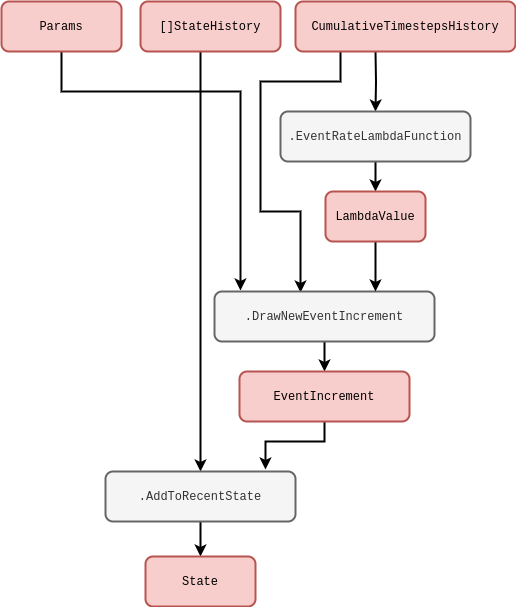

The diagram above was exported from draw.io. Its source (the exported page's mxGraphModel, read from the mxfile embedded in the PNG):
<mxGraphModel dx="884" dy="579" grid="1" gridSize="10" guides="1" tooltips="1" connect="1" arrows="1" fold="1" page="1" pageScale="1" pageWidth="827" pageHeight="1169" math="0" shadow="0">
  <root>
    <mxCell id="0" />
    <mxCell id="1" parent="0" />
    <mxCell id="2XWEb2sPG-VAdX5Sulne-5" style="edgeStyle=orthogonalEdgeStyle;rounded=0;orthogonalLoop=1;jettySize=auto;html=1;strokeWidth=2;exitX=0.421;exitY=0.96;exitDx=0;exitDy=0;entryX=0.5;entryY=0;entryDx=0;entryDy=0;exitPerimeter=0;" parent="1" source="zbD327umpv7Ww7QSR2Y5-2" target="pyOGQMc1VxHqjvU5tl8y-2" edge="1">
      <mxGeometry relative="1" as="geometry">
        <mxPoint x="250" y="420" as="targetPoint" />
        <Array as="points">
          <mxPoint x="229" y="67" />
          <mxPoint x="230" y="67" />
        </Array>
        <mxPoint x="210" y="80" as="sourcePoint" />
      </mxGeometry>
    </mxCell>
    <mxCell id="2XWEb2sPG-VAdX5Sulne-6" value="" style="edgeStyle=orthogonalEdgeStyle;rounded=0;orthogonalLoop=1;jettySize=auto;html=1;strokeWidth=2;" parent="1" target="pyOGQMc1VxHqjvU5tl8y-4" edge="1">
      <mxGeometry relative="1" as="geometry">
        <mxPoint x="405" y="80" as="sourcePoint" />
      </mxGeometry>
    </mxCell>
    <mxCell id="2XWEb2sPG-VAdX5Sulne-10" style="edgeStyle=orthogonalEdgeStyle;rounded=0;orthogonalLoop=1;jettySize=auto;html=1;strokeWidth=2;entryX=0.391;entryY=0.02;entryDx=0;entryDy=0;entryPerimeter=0;" parent="1" target="pyOGQMc1VxHqjvU5tl8y-6" edge="1">
      <mxGeometry relative="1" as="geometry">
        <mxPoint x="320" y="240" as="targetPoint" />
        <Array as="points">
          <mxPoint x="370" y="110" />
          <mxPoint x="290" y="110" />
          <mxPoint x="290" y="240" />
          <mxPoint x="330" y="240" />
        </Array>
        <mxPoint x="370" y="80" as="sourcePoint" />
      </mxGeometry>
    </mxCell>
    <mxCell id="2XWEb2sPG-VAdX5Sulne-11" style="edgeStyle=orthogonalEdgeStyle;rounded=0;orthogonalLoop=1;jettySize=auto;html=1;entryX=0.118;entryY=-0.02;entryDx=0;entryDy=0;strokeWidth=2;entryPerimeter=0;" parent="1" source="IQnT2vH79SOV8eBxNg-G-3" target="pyOGQMc1VxHqjvU5tl8y-6" edge="1">
      <mxGeometry relative="1" as="geometry">
        <Array as="points">
          <mxPoint x="91" y="120" />
          <mxPoint x="270" y="120" />
        </Array>
      </mxGeometry>
    </mxCell>
    <mxCell id="IQnT2vH79SOV8eBxNg-G-3" value="&lt;font face=&quot;Courier New&quot;&gt;Params&lt;/font&gt;" style="rounded=1;whiteSpace=wrap;html=1;strokeWidth=2;fillColor=#f8cecc;strokeColor=#b85450;" parent="1" vertex="1">
      <mxGeometry x="31" y="30" width="120" height="50" as="geometry" />
    </mxCell>
    <mxCell id="pyOGQMc1VxHqjvU5tl8y-1" value="" style="edgeStyle=orthogonalEdgeStyle;rounded=0;orthogonalLoop=1;jettySize=auto;html=1;strokeWidth=2;" parent="1" source="pyOGQMc1VxHqjvU5tl8y-2" target="pyOGQMc1VxHqjvU5tl8y-3" edge="1">
      <mxGeometry relative="1" as="geometry" />
    </mxCell>
    <mxCell id="pyOGQMc1VxHqjvU5tl8y-2" value="&lt;font face=&quot;Courier New&quot;&gt;.AddToRecentState&lt;/font&gt;" style="rounded=1;whiteSpace=wrap;html=1;strokeWidth=2;fillColor=#f5f5f5;fontColor=#333333;strokeColor=#666666;" parent="1" vertex="1">
      <mxGeometry x="135" y="500" width="190" height="50" as="geometry" />
    </mxCell>
    <mxCell id="pyOGQMc1VxHqjvU5tl8y-3" value="&lt;font face=&quot;Courier New&quot;&gt;State&lt;/font&gt;" style="rounded=1;whiteSpace=wrap;html=1;strokeWidth=2;fillColor=#f8cecc;strokeColor=#b85450;" parent="1" vertex="1">
      <mxGeometry x="175" y="585" width="110" height="50" as="geometry" />
    </mxCell>
    <mxCell id="2XWEb2sPG-VAdX5Sulne-8" value="" style="edgeStyle=orthogonalEdgeStyle;rounded=0;orthogonalLoop=1;jettySize=auto;html=1;strokeWidth=2;" parent="1" source="pyOGQMc1VxHqjvU5tl8y-4" target="2XWEb2sPG-VAdX5Sulne-7" edge="1">
      <mxGeometry relative="1" as="geometry" />
    </mxCell>
    <mxCell id="pyOGQMc1VxHqjvU5tl8y-4" value="&lt;font face=&quot;Courier New&quot;&gt;.EventRateLambdaFunction&lt;/font&gt;" style="rounded=1;whiteSpace=wrap;html=1;strokeWidth=2;fillColor=#f5f5f5;fontColor=#333333;strokeColor=#666666;" parent="1" vertex="1">
      <mxGeometry x="310" y="140" width="190" height="50" as="geometry" />
    </mxCell>
    <mxCell id="2XWEb2sPG-VAdX5Sulne-2" value="" style="edgeStyle=orthogonalEdgeStyle;rounded=0;orthogonalLoop=1;jettySize=auto;html=1;strokeWidth=2;" parent="1" source="pyOGQMc1VxHqjvU5tl8y-6" target="2XWEb2sPG-VAdX5Sulne-1" edge="1">
      <mxGeometry relative="1" as="geometry" />
    </mxCell>
    <mxCell id="pyOGQMc1VxHqjvU5tl8y-6" value="&lt;font face=&quot;Courier New&quot;&gt;.DrawNewEventIncrement&lt;/font&gt;" style="rounded=1;whiteSpace=wrap;html=1;strokeWidth=2;fillColor=#f5f5f5;fontColor=#333333;strokeColor=#666666;" parent="1" vertex="1">
      <mxGeometry x="244" y="320" width="220" height="50" as="geometry" />
    </mxCell>
    <mxCell id="2XWEb2sPG-VAdX5Sulne-3" value="" style="edgeStyle=orthogonalEdgeStyle;rounded=0;orthogonalLoop=1;jettySize=auto;html=1;strokeWidth=2;entryX=0.842;entryY=-0.04;entryDx=0;entryDy=0;entryPerimeter=0;" parent="1" source="2XWEb2sPG-VAdX5Sulne-1" target="pyOGQMc1VxHqjvU5tl8y-2" edge="1">
      <mxGeometry relative="1" as="geometry">
        <Array as="points">
          <mxPoint x="354" y="470" />
          <mxPoint x="295" y="470" />
        </Array>
      </mxGeometry>
    </mxCell>
    <mxCell id="2XWEb2sPG-VAdX5Sulne-1" value="&lt;font face=&quot;Courier New&quot;&gt;EventIncrement&lt;/font&gt;" style="rounded=1;whiteSpace=wrap;html=1;strokeWidth=2;fillColor=#f8cecc;strokeColor=#b85450;" parent="1" vertex="1">
      <mxGeometry x="269" y="400" width="170" height="50" as="geometry" />
    </mxCell>
    <mxCell id="2XWEb2sPG-VAdX5Sulne-13" value="" style="edgeStyle=orthogonalEdgeStyle;rounded=0;orthogonalLoop=1;jettySize=auto;html=1;strokeWidth=2;" parent="1" source="2XWEb2sPG-VAdX5Sulne-7" target="pyOGQMc1VxHqjvU5tl8y-6" edge="1">
      <mxGeometry relative="1" as="geometry">
        <Array as="points">
          <mxPoint x="405" y="310" />
          <mxPoint x="405" y="310" />
        </Array>
      </mxGeometry>
    </mxCell>
    <mxCell id="2XWEb2sPG-VAdX5Sulne-7" value="&lt;font face=&quot;Courier New&quot;&gt;LambdaValue&lt;/font&gt;" style="rounded=1;whiteSpace=wrap;html=1;strokeWidth=2;fillColor=#f8cecc;strokeColor=#b85450;" parent="1" vertex="1">
      <mxGeometry x="355" y="220" width="100" height="50" as="geometry" />
    </mxCell>
    <mxCell id="zbD327umpv7Ww7QSR2Y5-1" value="&lt;font face=&quot;Courier New&quot;&gt;CumulativeTimestepsHistory&lt;/font&gt;" style="rounded=1;whiteSpace=wrap;html=1;strokeWidth=2;fillColor=#f8cecc;strokeColor=#b85450;" parent="1" vertex="1">
      <mxGeometry x="325" y="30" width="220" height="50" as="geometry" />
    </mxCell>
    <mxCell id="zbD327umpv7Ww7QSR2Y5-2" value="&lt;font face=&quot;Courier New&quot;&gt;[]StateHistory&lt;/font&gt;" style="rounded=1;whiteSpace=wrap;html=1;strokeWidth=2;fillColor=#f8cecc;strokeColor=#b85450;" parent="1" vertex="1">
      <mxGeometry x="170" y="30" width="140" height="50" as="geometry" />
    </mxCell>
  </root>
</mxGraphModel>